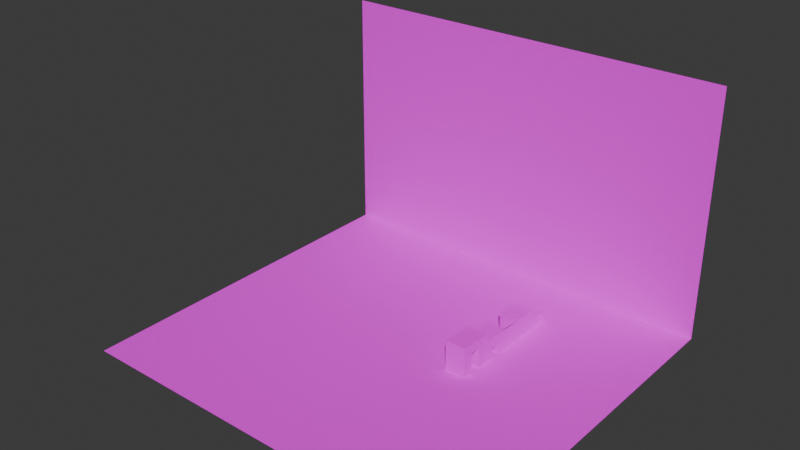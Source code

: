 # Source: test.blend  (saved by Blender 5.0.119; exported with 4.5.12 LTS)
import bpy
from mathutils import Matrix  # noqa: F401  (used for matrix-valued properties, if any)

bpy.ops.wm.read_factory_settings(use_empty=True)
scene = bpy.context.scene
scene.name = 'Scene'

# ---- collections
col_collection = bpy.data.collections.new('Collection'); scene.collection.children.link(col_collection)

# ---- images (referenced by path relative to the original .blend; pixels are not part of the script)
import os
ASSET_DIR = os.environ.get("B2B_ASSET_DIR", "")  # directory of the original .blend (textures are referenced by path, not embedded)
HERE = os.path.dirname(os.path.abspath(__file__))  # packed textures are extracted next to this script under _unpacked/

def load_image(name, relpath, width, height, colorspace="sRGB"):
    """Load a texture the original file referenced (path relative to the .blend, or extracted next to this script)."""
    p = next((c for c in (os.path.join(HERE, relpath), os.path.join(ASSET_DIR, relpath)) if relpath and os.path.exists(c)), "")
    if p:
        img = bpy.data.images.load(p, check_existing=True)
        img.name = name
    else:  # same state as the original file: an image datablock whose file is absent (Cycles renders it pink)
        img = bpy.data.images.new(name, width, height)
        img.source = "FILE"
        img.filepath = "//" + (relpath or name)
    img.colorspace_settings.name = colorspace
    return img
img_dev_16x_png = load_image('dev_16x.png', 'dev_16x.png', 1024, 1024, 'sRGB')

# ---- materials (node trees are filled in below, after node groups)
mat_img_dev_16x_png = bpy.data.materials.new('IMG_dev_16x.png')
mat_img_dev_16x_png.use_backface_culling = True

# ---- material node trees
mat_img_dev_16x_png.use_nodes = True; mat_img_dev_16x_png.node_tree.nodes.clear()
_N = mat_img_dev_16x_png.node_tree.nodes; _L = mat_img_dev_16x_png.node_tree.links
n0 = _N.new('ShaderNodeOutputMaterial'); n0.name = 'Material Output'; n0.location = (-190, 94)
n1 = _N.new('ShaderNodeBsdfPrincipled'); n1.name = 'Principled BSDF'; n1.location = (-390, 94)
n1.inputs[2].default_value = 1.0
n2 = _N.new('ShaderNodeTexImage'); n2.name = 'Image Texture'; n2.location = (-590, 94)
n2.image = img_dev_16x_png
n2.interpolation = 'Closest'
_L.new(n2.outputs[0], n1.inputs[0])
_L.new(n1.outputs[0], n0.inputs[0])
n0.is_active_output = True

# ---- world
world_world = bpy.data.worlds.new('World'); scene.world = world_world
world_world.use_nodes = True; world_world.node_tree.nodes.clear()
_N = world_world.node_tree.nodes; _L = world_world.node_tree.links
n0 = _N.new('ShaderNodeOutputWorld'); n0.name = 'World Output'; n0.location = (200, 100)
n1 = _N.new('ShaderNodeBackground'); n1.name = 'Background'; n1.location = (-200, 100)
n1.inputs[0].default_value = (0.05088, 0.05088, 0.05088, 1.0)
_L.new(n1.outputs[0], n0.inputs[0])
n0.is_active_output = True
world_world.color = (0.05088, 0.05088, 0.05088)
world_world.sun_shadow_jitter_overblur = 0.0

# ---- meshes
me_plane = bpy.data.meshes.new('Plane')
me_plane.from_pydata([(-20.0, -19.0, 0.0), (19.0, -19.0, 0.0), (-20.0, 16.0, 0.0), (19.0, 16.0, 0.0)], [], [(0, 1, 3, 2)])
_uv = me_plane.uv_layers.new(name='UVMap')
_uv.uv.foreach_set('vector', [-20.0, -19.0, 19.0, -19.0, 19.0, 16.0, -20.0, 16.0])
me_plane.materials.append(mat_img_dev_16x_png)
me_plane.update()
me_plane_001 = bpy.data.meshes.new('Plane.001')
me_plane_001.from_pydata([(-20.0, -1.0, 0.0), (19.0, -1.0, 0.0), (-20.0, 23.0, -9.617e-07), (19.0, 23.0, -9.617e-07)], [], [(0, 1, 3, 2)])
_uv = me_plane_001.uv_layers.new(name='UVMap')
_uv.uv.foreach_set('vector', [-20.0, -1.0, 19.0, -1.0, 19.0, 23.0, -20.0, 23.0])
me_plane_001.materials.append(mat_img_dev_16x_png)
me_plane_001.update()
me_cube_003 = bpy.data.meshes.new('Cube.003')
me_cube_003.from_pydata([(-1.0, -1.0, -1.0), (-1.0, -1.0, 1.0), (-1.0, 1.0, -1.0), (-1.0, 1.0, 1.0), (1.0, -1.0, -1.0), (1.0, -1.0, 1.0), (1.0, 1.0, -1.0), (1.0, 1.0, 1.0), (-1.0, 1.0, -1.0), (-1.0, 1.0, 0.0), (-1.0, 3.0, -1.0), (-1.0, 3.0, 0.0), (1.0, 1.0, -1.0), (1.0, 1.0, 0.0), (1.0, 3.0, -1.0), (1.0, 3.0, 0.0), (-1.0, -3.0, -1.0), (-1.0, -4.0, 1.0), (-1.0, -1.0, -1.0), (-1.0, -4.0, -1.0), (1.0, -3.0, -1.0), (1.0, -3.0, 1.0), (1.0, -1.0, -1.0), (1.0, -1.0, 1.0), (-1.0, -3.0, -1.0), (-1.0, -3.0, 1.0), (1.0, -4.0, -1.0), (1.0, -4.0, 1.0), (1.0, -3.0, -1.0), (1.0, -3.0, 1.0), (-1.0, -5.0, 0.0), (-1.0, -5.0, 1.0), (-1.0, -4.0, 0.0), (-1.0, -4.0, 1.0), (1.0, -5.0, 0.0), (1.0, -5.0, 1.0), (1.0, -4.0, 0.0), (1.0, -4.0, 1.0), (-1.0, -6.0, 1.0), (-1.0, -6.0, -1.0), (-1.0, -5.0, -1.0), (-1.0, -5.0, 1.0), (1.0, -6.0, -1.0), (1.0, -6.0, 1.0), (1.0, -5.0, -1.0), (1.0, -5.0, 1.0), (-1.0, -7.0, 2.0), (-1.0, -7.0, -1.0), (-1.0, -6.0, -1.0), (-1.0, -6.0, 2.0), (1.0, -7.0, -1.0), (1.0, -7.0, 2.0), (1.0, -6.0, -1.0), (1.0, -6.0, 2.0), (-1.0, -8.0, 1.0), (-1.0, -8.0, 2.0), (-1.0, -7.0, 1.0), (-1.0, -7.0, 2.0), (1.0, -8.0, 1.0), (1.0, -8.0, 2.0), (1.0, -7.0, 1.0), (1.0, -7.0, 2.0), (-1.0, -9.0, 2.0), (-1.0, -9.0, -1.0), (-1.0, -8.0, -1.0), (-1.0, -8.0, 2.0), (1.0, -9.0, -1.0), (1.0, -9.0, 2.0), (1.0, -8.0, -1.0), (1.0, -8.0, 2.0)], [], [(0, 1, 3, 2), (2, 3, 7, 6), (6, 7, 5, 4), (4, 5, 1, 0), (2, 6, 4, 0), (7, 3, 1, 5), (8, 9, 11, 10), (10, 11, 15, 14), (14, 15, 13, 12), (12, 13, 9, 8), (10, 14, 12, 8), (15, 11, 9, 13), (16, 21, 23, 18), (16, 20, 21), (22, 23, 21, 20), (18, 23, 22), (18, 22, 20, 16), (19, 17, 25, 24), (24, 25, 29, 28), (28, 29, 27, 26), (26, 27, 17, 19), (24, 28, 26, 19), (29, 25, 17, 27), (30, 31, 33, 32), (32, 33, 37, 36), (36, 37, 35, 34), (34, 35, 31, 30), (32, 36, 34, 30), (37, 33, 31, 35), (39, 38, 41, 40), (40, 41, 45, 44), (44, 45, 43, 42), (42, 43, 38, 39), (40, 44, 42, 39), (45, 41, 38, 43), (47, 46, 49, 48), (48, 49, 53, 52), (52, 53, 51, 50), (50, 51, 46, 47), (48, 52, 50, 47), (53, 49, 46, 51), (54, 55, 57, 56), (60, 61, 59, 58), (56, 60, 58, 54), (61, 57, 55, 59), (63, 62, 65, 64), (64, 65, 69, 68), (68, 69, 67, 66), (66, 67, 62, 63), (64, 68, 66, 63), (69, 65, 62, 67)])
_uv = me_cube_003.uv_layers.new(name='UVMap')
_uv.uv.foreach_set('vector', [-1.0, -1.0, -1.0, 1.0, 1.0, 1.0, 1.0, -1.0, 0.0, 0.0, 1.225e-16, 2.0, -2.0, 2.0, -2.0, 1.225e-16, 0.0, 3.331e-16, -3.674e-16, 2.0, -2.0, 2.0, -2.0, -3.433e-17, 0.0, 1.0, 1.225e-16, 3.0, -2.0, 3.0, -2.0, 1.0, 0.0, 0.0, 1.225e-16, -2.0, 2.0, -2.0, 2.0, 1.225e-16, 4.441e-16, 0.0, 7.67e-17, -2.0, 2.0, -2.0, 2.0, -3.674e-16, 0.0, 5.511e-16, 6.123e-17, 1.0, -2.0, 1.0, -2.0, 6.736e-16, 0.0, 3.674e-16, 6.123e-17, 1.0, -2.0, 1.0, -2.0, 4.899e-16, 0.0, 0.0, 6.123e-17, 1.0, -2.0, 1.0, -2.0, 1.225e-16, 0.0, 0.0, 6.123e-17, 1.0, -2.0, 1.0, -2.0, 1.225e-16, 0.0, 0.0, 2.0, 0.0, 2.0, 2.0, 0.0, 2.0, 3.553e-15, 0.0, -2.0, 2.449e-16, -2.0, -2.0, 3.308e-15, -2.0, 0.0, 0.0, 1.732e-16, 2.828, -2.0, 2.828, -2.0, 1.225e-16, -1.0, -1.0, 1.0, -1.0, 1.0, 1.0, 0.0, 1.0, 1.225e-16, 3.0, -2.0, 3.0, -2.0, 1.0, 0.0, 0.0, 1.225e-16, 3.0, 2.0, 0.0, 0.0, 0.0, 2.0, 0.0, 2.0, 2.0, 0.0, 2.0, 0.0, 6.123e-17, 1.225e-16, 2.0, -1.0, 2.0, -1.0, 1.225e-16, -1.0, -1.0, -1.0, 1.0, 1.0, 1.0, 1.0, -1.0, 0.0, 0.0, 1.225e-16, 2.0, -1.0, 2.0, -1.0, 6.123e-17, 0.0, 0.0, 1.225e-16, 2.0, -2.0, 2.0, -2.0, 1.225e-16, 0.0, 0.0, 2.0, 0.0, 2.0, 1.0, 0.0, 1.0, 0.0, 0.0, -2.0, 2.449e-16, -2.0, -1.0, -1.225e-16, -1.0, 0.0, 2.833e-16, 6.123e-17, 1.0, -1.0, 1.0, -1.0, 3.445e-16, 0.0, 5.551e-16, 6.123e-17, 1.0, -2.0, 1.0, -2.0, 6.776e-16, 0.0, 0.0, 6.123e-17, 1.0, -1.0, 1.0, -1.0, 6.123e-17, 0.0, 0.0, 6.123e-17, 1.0, -2.0, 1.0, -2.0, 1.225e-16, 0.0, 0.0, 2.0, 0.0, 2.0, 1.0, 0.0, 1.0, 3.674e-16, 0.0, -2.0, 2.449e-16, -2.0, -1.0, 2.449e-16, -1.0, 4.441e-16, 0.0, 5.666e-16, 2.0, -1.0, 2.0, -1.0, 6.123e-17, 0.0, 0.0, 1.225e-16, 2.0, -2.0, 2.0, -2.0, 1.225e-16, 1.0, 0.0, 1.0, 2.0, -6.661e-16, 2.0, -6.661e-16, 6.123e-17, 0.0, 0.0, 1.225e-16, 2.0, -2.0, 2.0, -2.0, 1.225e-16, 0.0, 0.0, 2.0, 0.0, 2.0, 1.0, 0.0, 1.0, 1.0, 0.0, -1.0, 2.449e-16, -1.0, -1.0, 1.0, -1.0, -7.0, -1.0, -7.0, 2.0, -6.0, 2.0, -6.0, -1.0, 0.0, 0.0, 3.0, 0.0, 3.0, 2.0, 0.0, 2.0, -6.0, -1.0, -6.0, 2.0, -7.0, 2.0, -7.0, -1.0, 1.0, -1.0, 1.0, 2.0, -1.0, 2.0, -1.0, -1.0, 0.0, 0.0, 2.0, 0.0, 2.0, 1.0, 0.0, 1.0, 0.0, 0.0, 2.0, 0.0, 2.0, 1.0, 0.0, 1.0, -8.0, 1.0, -8.0, 2.0, -7.0, 2.0, -7.0, 1.0, -7.0, 1.0, -7.0, 2.0, -8.0, 2.0, -8.0, 1.0, -1.0, -7.0, 1.0, -7.0, 1.0, -8.0, -1.0, -8.0, 0.0, 0.0, 2.0, 0.0, 2.0, 1.0, 0.0, 1.0, -9.0, -1.0, -9.0, 2.0, -8.0, 2.0, -8.0, -1.0, -1.0, -1.0, -1.0, 2.0, 1.0, 2.0, 1.0, -1.0, -8.0, -1.0, -8.0, 2.0, -9.0, 2.0, -9.0, -1.0, 1.0, -1.0, 1.0, 2.0, -1.0, 2.0, -1.0, -1.0, 0.0, 0.0, 2.0, 0.0, 2.0, 1.0, 0.0, 1.0, 0.0, 0.0, 2.0, 0.0, 2.0, 1.0, 0.0, 1.0])
me_cube_003.materials.append(mat_img_dev_16x_png)
me_cube_003.update()

# ---- objects
ob_floor__col = bpy.data.objects.new('Floor -col', me_plane)
ob_wall__col = bpy.data.objects.new('Wall -col', me_plane_001)
ob_stuff__col = bpy.data.objects.new('Stuff -col', me_cube_003)

# ---- transforms, parenting, visibility, modifiers, constraints
ob_floor__col.location = (0.0, 0.0, 0.0)
ob_wall__col.location = (0.0, 16.0, 1.0)
ob_wall__col.rotation_euler = (1.571, 0.0, 0.0)
ob_stuff__col.location = (6.0, 7.0, 1.0)

# ---- collection membership
col_collection.objects.link(ob_floor__col)
col_collection.objects.link(ob_wall__col)
col_collection.objects.link(ob_stuff__col)

# ---- scene / render settings (as saved in the file)
scene.frame_start = 1; scene.frame_end = 250; scene.frame_set(53)
scene.render.engine = 'BLENDER_EEVEE_NEXT'
scene.render.bake_bias = 0.0
scene.render.bake_samples = 0
scene.cycles.sampling_pattern = 'TABULATED_SOBOL'
scene.eevee.use_volume_custom_range = False
bpy.context.view_layer.update()

# ---- added for rendering (the .blend has no active camera and no usable light): camera, sun
cam_auto = bpy.data.cameras.new('AutoCamera')
cam_auto.lens = 50.0
cam_auto.sensor_width = 36.0
cam_auto.clip_end = 1000.0
ob_auto_camera = bpy.data.objects.new('AutoCamera', cam_auto)
scene.collection.objects.link(ob_auto_camera)
ob_auto_camera.location = (52.827, -65.4924, 54.6616)
ob_auto_camera.rotation_euler = (1.09748, -7.21219e-08, 0.694738)
scene.camera = ob_auto_camera
light_auto_sun = bpy.data.lights.new('AutoSun', 'SUN')
light_auto_sun.energy = 3.0
light_auto_sun.angle = 0.0523599
ob_auto_sun = bpy.data.objects.new('AutoSun', light_auto_sun)
scene.collection.objects.link(ob_auto_sun)
ob_auto_sun.rotation_euler = (0.872665, 0.174533, 0.523599)
bpy.context.view_layer.update()

